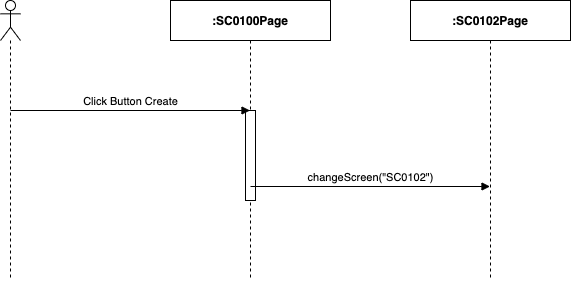

The diagram above was exported from draw.io. Its source (the exported page's mxGraphModel, read from the mxfile embedded in the PNG):
<mxGraphModel dx="1106" dy="748" grid="1" gridSize="10" guides="1" tooltips="1" connect="1" arrows="1" fold="1" page="1" pageScale="1" pageWidth="850" pageHeight="1100" math="0" shadow="0">
  <root>
    <mxCell id="SHGBT4Ei5yr8DM3pIgOG-0" />
    <mxCell id="SHGBT4Ei5yr8DM3pIgOG-1" parent="SHGBT4Ei5yr8DM3pIgOG-0" />
    <mxCell id="NgXTSJR4ZkY5dlrVxkMo-0" value="" style="shape=umlLifeline;participant=umlActor;perimeter=lifelinePerimeter;whiteSpace=wrap;html=1;container=1;collapsible=0;recursiveResize=0;verticalAlign=top;spacingTop=36;outlineConnect=0;" parent="SHGBT4Ei5yr8DM3pIgOG-1" vertex="1">
      <mxGeometry x="310" y="80" width="20" height="280" as="geometry" />
    </mxCell>
    <mxCell id="NgXTSJR4ZkY5dlrVxkMo-1" value="&lt;b&gt;:SC0100Page&lt;/b&gt;" style="shape=umlLifeline;perimeter=lifelinePerimeter;whiteSpace=wrap;html=1;container=1;collapsible=0;recursiveResize=0;outlineConnect=0;" parent="SHGBT4Ei5yr8DM3pIgOG-1" vertex="1">
      <mxGeometry x="480" y="80" width="160" height="280" as="geometry" />
    </mxCell>
    <mxCell id="NgXTSJR4ZkY5dlrVxkMo-2" value="" style="html=1;points=[];perimeter=orthogonalPerimeter;" parent="NgXTSJR4ZkY5dlrVxkMo-1" vertex="1">
      <mxGeometry x="75" y="110" width="10" height="90" as="geometry" />
    </mxCell>
    <mxCell id="NgXTSJR4ZkY5dlrVxkMo-3" value="&lt;b&gt;:SC0102Page&lt;/b&gt;" style="shape=umlLifeline;perimeter=lifelinePerimeter;whiteSpace=wrap;html=1;container=1;collapsible=0;recursiveResize=0;outlineConnect=0;" parent="SHGBT4Ei5yr8DM3pIgOG-1" vertex="1">
      <mxGeometry x="720" y="80" width="160" height="280" as="geometry" />
    </mxCell>
    <mxCell id="NgXTSJR4ZkY5dlrVxkMo-4" value="Click Button Create" style="html=1;verticalAlign=bottom;endArrow=block;" parent="SHGBT4Ei5yr8DM3pIgOG-1" target="NgXTSJR4ZkY5dlrVxkMo-1" edge="1">
      <mxGeometry width="80" relative="1" as="geometry">
        <mxPoint x="320" y="190" as="sourcePoint" />
        <mxPoint x="400" y="190" as="targetPoint" />
      </mxGeometry>
    </mxCell>
    <mxCell id="NgXTSJR4ZkY5dlrVxkMo-8" value="changeScreen(&quot;SC0102&quot;)" style="html=1;verticalAlign=bottom;endArrow=block;" parent="SHGBT4Ei5yr8DM3pIgOG-1" edge="1">
      <mxGeometry width="80" relative="1" as="geometry">
        <mxPoint x="560" y="266" as="sourcePoint" />
        <mxPoint x="799.5" y="266" as="targetPoint" />
      </mxGeometry>
    </mxCell>
  </root>
</mxGraphModel>